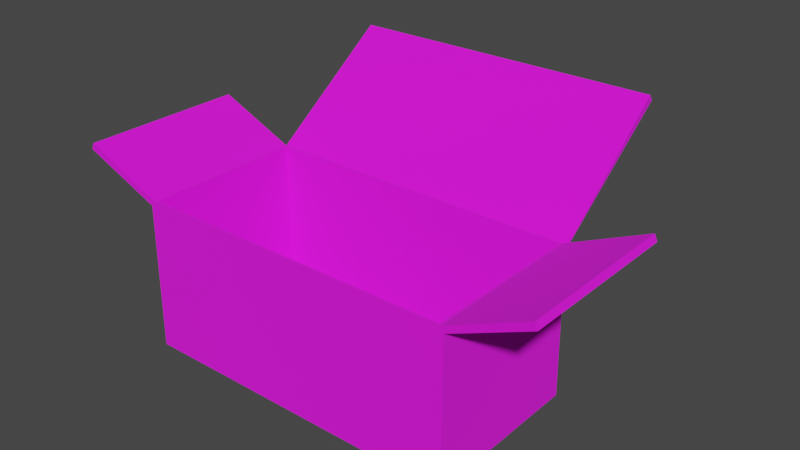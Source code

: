 # Source: ShotgunAmmoBox.blend  (saved by Blender 3.0.42; exported with 4.5.12 LTS)
import bpy
from mathutils import Matrix  # noqa: F401  (used for matrix-valued properties, if any)

bpy.ops.wm.read_factory_settings(use_empty=True)
scene = bpy.context.scene
scene.name = 'Scene'

# ---- collections
col_collection = bpy.data.collections.new('Collection'); scene.collection.children.link(col_collection)

# ---- images (referenced by path relative to the original .blend; pixels are not part of the script)
import os
ASSET_DIR = os.environ.get("B2B_ASSET_DIR", "")  # directory of the original .blend (textures are referenced by path, not embedded)
HERE = os.path.dirname(os.path.abspath(__file__))  # packed textures are extracted next to this script under _unpacked/

def load_image(name, relpath, width, height, colorspace="sRGB"):
    """Load a texture the original file referenced (path relative to the .blend, or extracted next to this script)."""
    p = next((c for c in (os.path.join(HERE, relpath), os.path.join(ASSET_DIR, relpath)) if relpath and os.path.exists(c)), "")
    if p:
        img = bpy.data.images.load(p, check_existing=True)
        img.name = name
    else:  # same state as the original file: an image datablock whose file is absent (Cycles renders it pink)
        img = bpy.data.images.new(name, width, height)
        img.source = "FILE"
        img.filepath = "//" + (relpath or name)
    img.colorspace_settings.name = colorspace
    return img
img_caja_psd_001 = load_image('caja.psd.001', 'caja.psd', 1024, 1024, 'sRGB')

# ---- materials (node trees are filled in below, after node groups)
mat_material = bpy.data.materials.new('Material')
mat_material.alpha_threshold = 0.0
mat_material.use_transparent_shadow = False
mat_material.line_color = (0.0, 0.0, 0.0, 1.0)

# ---- material node trees
mat_material.use_nodes = True; mat_material.node_tree.nodes.clear()
_N = mat_material.node_tree.nodes; _L = mat_material.node_tree.links
n0 = _N.new('ShaderNodeOutputMaterial'); n0.name = 'Material Output'; n0.location = (300, 300)
n1 = _N.new('ShaderNodeBsdfPrincipled'); n1.name = 'Principled BSDF'; n1.location = (10, 300)
n1.distribution = 'GGX'
n1.subsurface_method = 'RANDOM_WALK_SKIN'
n1.inputs[2].default_value = 1.0
n1.inputs[3].default_value = 1.45
n1.inputs[27].default_value = (0.0, 0.0, 0.0, 1.0)
n1.inputs[28].default_value = 1.0
n2 = _N.new('ShaderNodeTexImage'); n2.name = 'Image Texture'; n2.location = (-310, 110)
n2.image = img_caja_psd_001
_L.new(n1.outputs[0], n0.inputs[0])
_L.new(n2.outputs[0], n1.inputs[0])
n0.is_active_output = True

# ---- world
world_world = bpy.data.worlds.new('World'); scene.world = world_world
world_world.use_nodes = True; world_world.node_tree.nodes.clear()
_N = world_world.node_tree.nodes; _L = world_world.node_tree.links
n0 = _N.new('ShaderNodeOutputWorld'); n0.name = 'World Output'; n0.location = (300, 300)
n1 = _N.new('ShaderNodeBackground'); n1.name = 'Background'; n1.location = (10, 300)
n1.inputs[0].default_value = (0.05088, 0.05088, 0.05088, 1.0)
_L.new(n1.outputs[0], n0.inputs[0])
n0.is_active_output = True
world_world.color = (0.05088, 0.05088, 0.05088)
world_world.use_sun_shadow = False
world_world.sun_shadow_jitter_overblur = 0.0

# ---- meshes
me_cube = bpy.data.meshes.new('Cube')
me_cube.from_pydata([(-2.075, -1.379, 0.1697), (-2.079, -1.396, -1.672), (-2.063, 0.709, 0.1654), (-2.079, 0.7199, -1.672), (2.078, -1.379, 0.17), (2.081, -1.396, -1.672), (2.066, 0.709, 0.1656), (2.081, 0.7199, -1.672), (-2.027, 2.384, 1.336), (2.029, 2.384, 1.336), (-3.083, -1.385, 0.589), (-3.083, 0.7086, 0.589), (3.077, -1.385, 0.6086), (3.077, 0.7086, 0.6086), (-1.996, -1.347, 0.2368), (-1.996, 0.6739, 0.2368), (1.998, -1.347, 0.2368), (1.998, 0.6739, 0.2368), (-2.027, 2.332, 1.409), (2.029, 2.332, 1.409), (-3.048, -1.385, 0.6718), (-3.048, 0.7086, 0.6718), (3.041, -1.385, 0.6907), (3.041, 0.7086, 0.6907), (-2.027, 0.7051, 0.2368), (2.029, 0.7051, 0.2368), (-2.027, -1.378, 0.2368), (2.029, -1.378, 0.2368), (-1.996, 0.6739, -1.622), (1.998, 0.6739, -1.622), (-1.996, -1.347, -1.622), (1.998, -1.347, -1.622)], [], [(6, 2, 8, 9), (3, 2, 6, 7), (7, 6, 4, 5), (5, 1, 3, 7), (1, 0, 2, 3), (5, 4, 0, 1), (2, 0, 10, 11), (4, 6, 13, 12), (25, 19, 18, 24), (24, 21, 20, 26), (27, 22, 23, 25), (16, 17, 29, 31), (9, 8, 18, 19), (6, 9, 19, 25), (8, 2, 24, 18), (11, 10, 20, 21), (2, 11, 21, 24), (10, 0, 26, 20), (12, 13, 23, 22), (4, 12, 22, 27), (13, 6, 25, 23), (0, 4, 27, 26), (15, 17, 25, 24), (14, 15, 24, 26), (17, 16, 27, 25), (16, 14, 26, 27), (30, 31, 29, 28), (17, 15, 28, 29), (14, 16, 31, 30), (15, 14, 30, 28)])
_uv = me_cube.uv_layers.new(name='UVMap')
_uv.uv.foreach_set('vector', [0.3971, 0.3526, 0.1368, 0.3526, 0.1391, 0.2237, 0.3948, 0.2237, 0.1358, 0.4684, 0.1368, 0.3526, 0.3971, 0.3526, 0.3981, 0.4684, 0.3981, 0.4684, 0.3971, 0.3526, 0.5287, 0.3504, 0.5314, 0.4666, 0.3981, 0.6018, 0.1358, 0.6018, 0.1358, 0.4684, 0.3981, 0.4684, 0.002485, 0.4665, 0.005231, 0.3504, 0.1368, 0.3526, 0.1358, 0.4684, 0.8569, 0.3851, 0.8567, 0.5246, 0.5423, 0.5246, 0.542, 0.3851, 0.2984, 0.9102, 0.1388, 0.9084, 0.1388, 0.825, 0.2987, 0.8258, 0.637, 0.16, 0.7999, 0.1581, 0.8003, 0.2443, 0.637, 0.2451, 0.3948, 0.09162, 0.3948, 0.2181, 0.1391, 0.2181, 0.1391, 0.09163, 0.2989, 0.7341, 0.2988, 0.8189, 0.1388, 0.8181, 0.1397, 0.7333, 0.6379, 0.3387, 0.637, 0.2521, 0.8003, 0.2513, 0.8005, 0.3378, 0.9899, 0.6745, 0.9899, 0.8259, 0.8507, 0.8259, 0.8507, 0.6745, 0.3948, 0.2237, 0.1391, 0.2237, 0.1391, 0.2181, 0.3948, 0.2181, 0.5236, 0.2239, 0.3948, 0.2237, 0.3948, 0.2181, 0.5212, 0.2194, 0.1391, 0.2237, 0.01027, 0.2239, 0.01268, 0.2194, 0.1391, 0.2181, 0.2987, 0.8258, 0.1388, 0.825, 0.1388, 0.8181, 0.2988, 0.8189, 0.3832, 0.8254, 0.2987, 0.8258, 0.2988, 0.8189, 0.3836, 0.8193, 0.1388, 0.825, 0.05536, 0.8239, 0.05398, 0.8177, 0.1388, 0.8181, 0.637, 0.2451, 0.8003, 0.2443, 0.8003, 0.2513, 0.637, 0.2521, 0.5518, 0.2462, 0.637, 0.2451, 0.637, 0.2521, 0.5505, 0.2526, 0.8003, 0.2443, 0.8864, 0.2446, 0.8868, 0.2509, 0.8003, 0.2513, 0.5423, 0.5246, 0.8567, 0.5246, 0.8529, 0.53, 0.5462, 0.53, 0.5516, 0.9651, 0.8507, 0.9651, 0.856, 0.9704, 0.5493, 0.9704, 0.4123, 0.6745, 0.4123, 0.8259, 0.4096, 0.8286, 0.4096, 0.6722, 0.9899, 0.8259, 0.9899, 0.6745, 0.9926, 0.6718, 0.9926, 0.8282, 0.8507, 0.5353, 0.5515, 0.5353, 0.5462, 0.53, 0.8529, 0.53, 0.5515, 0.6745, 0.8507, 0.6745, 0.8507, 0.8259, 0.5515, 0.8259, 0.8507, 0.9651, 0.5516, 0.9651, 0.5515, 0.8259, 0.8507, 0.8259, 0.5515, 0.5353, 0.8507, 0.5353, 0.8507, 0.6745, 0.5515, 0.6745, 0.4123, 0.8259, 0.4123, 0.6745, 0.5515, 0.6745, 0.5515, 0.8259])
me_cube.materials.append(mat_material)
me_cube.use_remesh_preserve_volume = False
me_cube.use_remesh_preserve_attributes = False
me_cube.use_mirror_vertex_groups = False
me_cube.update()

# ---- objects
ob_cube = bpy.data.objects.new('Cube', me_cube)

# ---- transforms, parenting, visibility, modifiers, constraints
ob_cube.location = (0.0, 0.0, 0.0)
ob_cube.lock_rotations_4d = False
ob_cube.empty_display_type = 'ARROWS'
ob_cube.lineart.crease_threshold = 0.0

# ---- collection membership
col_collection.objects.link(ob_cube)

# ---- scene / render settings (as saved in the file)
scene.frame_start = 1; scene.frame_end = 250; scene.frame_set(1)
scene.render.engine = 'BLENDER_EEVEE_NEXT'
scene.cycles.sampling_pattern = 'TABULATED_SOBOL'
scene.cycles.use_light_tree = False
scene.view_settings.view_transform = 'Filmic'
bpy.context.view_layer.update()

# ---- added for rendering (the .blend has no active camera and no usable light): camera, sun
cam_auto = bpy.data.cameras.new('AutoCamera')
cam_auto.lens = 50.0
cam_auto.sensor_width = 36.0
cam_auto.clip_end = 1000.0
ob_auto_camera = bpy.data.objects.new('AutoCamera', cam_auto)
scene.collection.objects.link(ob_auto_camera)
ob_auto_camera.location = (7.26706, -8.22977, 5.68445)
ob_auto_camera.rotation_euler = (1.09748, -7.21219e-08, 0.694738)
scene.camera = ob_auto_camera
light_auto_sun = bpy.data.lights.new('AutoSun', 'SUN')
light_auto_sun.energy = 3.0
light_auto_sun.angle = 0.0523599
ob_auto_sun = bpy.data.objects.new('AutoSun', light_auto_sun)
scene.collection.objects.link(ob_auto_sun)
ob_auto_sun.rotation_euler = (0.872665, 0.174533, 0.523599)
bpy.context.view_layer.update()

